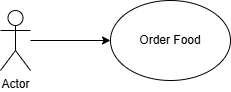

The diagram above was exported from draw.io. Its source (the exported page's mxGraphModel, read from the mxfile embedded in the PNG):
<mxGraphModel dx="1921" dy="948" grid="1" gridSize="10" guides="1" tooltips="1" connect="1" arrows="1" fold="1" page="1" pageScale="1" pageWidth="850" pageHeight="1100" math="0" shadow="0">
  <root>
    <mxCell id="0" />
    <mxCell id="1" parent="0" />
    <mxCell id="nwWYu90c8nQzYjH98hXX-9" edge="1" parent="1" source="nwWYu90c8nQzYjH98hXX-6" style="edgeStyle=orthogonalEdgeStyle;rounded=0;orthogonalLoop=1;jettySize=auto;html=1;entryX=0;entryY=0.5;entryDx=0;entryDy=0;" target="nwWYu90c8nQzYjH98hXX-7">
      <mxGeometry relative="1" as="geometry" />
    </mxCell>
    <mxCell id="nwWYu90c8nQzYjH98hXX-6" parent="1" style="shape=umlActor;verticalLabelPosition=bottom;verticalAlign=top;html=1;outlineConnect=0;" value="Actor" vertex="1">
      <mxGeometry height="60" width="30" x="270" y="440" as="geometry" />
    </mxCell>
    <mxCell id="nwWYu90c8nQzYjH98hXX-7" parent="1" style="ellipse;whiteSpace=wrap;html=1;" value="Order Food" vertex="1">
      <mxGeometry height="80" width="120" x="380" y="430" as="geometry" />
    </mxCell>
  </root>
</mxGraphModel>